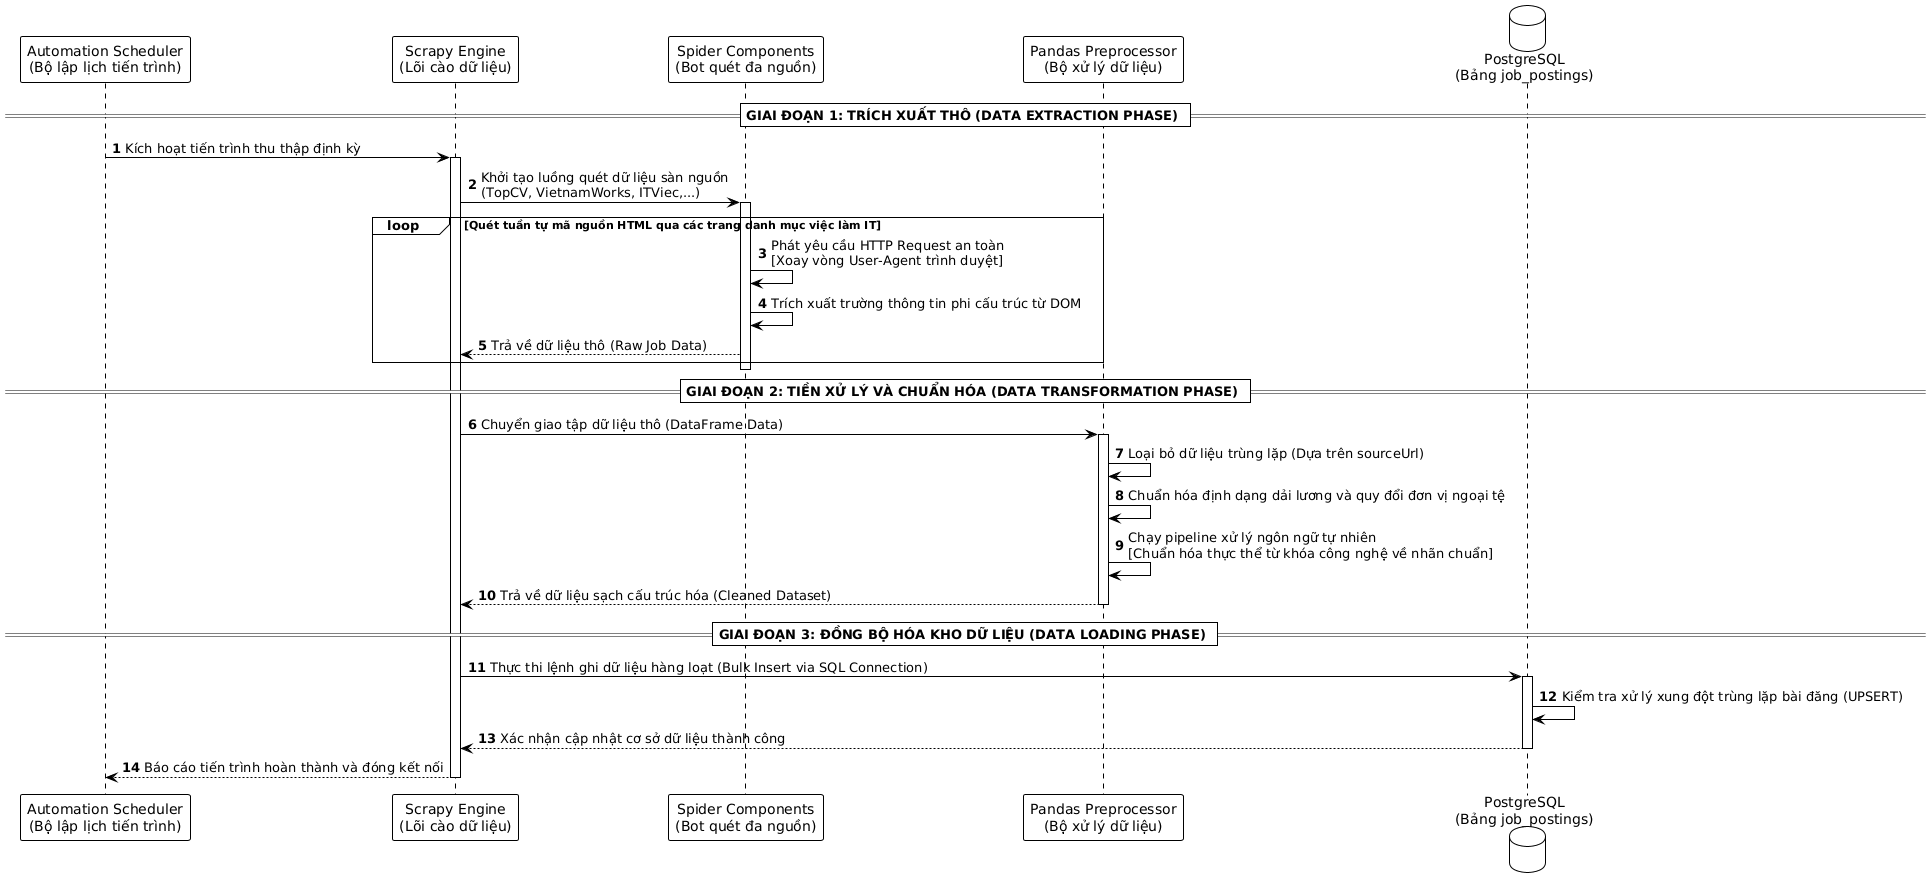

The diagram above was rendered by PlantUML. Its source (embedded in the PNG):
@startuml
!theme plain
autonumber
skinparam backgroundColor #FFFFFF

participant "Automation Scheduler\n(Bộ lập lịch tiến trình)" as Scheduler
participant "Scrapy Engine\n(Lõi cào dữ liệu)" as Engine
participant "Spider Components\n(Bot quét đa nguồn)" as Spider
participant "Pandas Preprocessor\n(Bộ xử lý dữ liệu)" as Pandas
database "PostgreSQL\n(Bảng job_postings)" as DB

== GIAI ĐOẠN 1: TRÍCH XUẤT THÔ (DATA EXTRACTION PHASE) ==
Scheduler -> Engine : Kích hoạt tiến trình thu thập định kỳ
activate Engine

Engine -> Spider : Khởi tạo luồng quét dữ liệu sàn nguồn\n(TopCV, VietnamWorks, ITViec,...)
activate Spider

loop Quét tuần tự mã nguồn HTML qua các trang danh mục việc làm IT
    Spider -> Spider : Phát yêu cầu HTTP Request an toàn\n[Xoay vòng User-Agent trình duyệt]
    Spider -> Spider : Trích xuất trường thông tin phi cấu trúc từ DOM
    Spider --> Engine : Trả về dữ liệu thô (Raw Job Data)
end
deactivate Spider

== GIAI ĐOẠN 2: TIỀN XỬ LÝ VÀ CHUẨN HÓA (DATA TRANSFORMATION PHASE) ==
Engine -> Pandas : Chuyển giao tập dữ liệu thô (DataFrame Data)
activate Pandas
Pandas -> Pandas : Loại bỏ dữ liệu trùng lặp (Dựa trên sourceUrl)
Pandas -> Pandas : Chuẩn hóa định dạng dải lương và quy đổi đơn vị ngoại tệ
Pandas -> Pandas : Chạy pipeline xử lý ngôn ngữ tự nhiên\n[Chuẩn hóa thực thể từ khóa công nghệ về nhãn chuẩn]
Pandas --> Engine : Trả về dữ liệu sạch cấu trúc hóa (Cleaned Dataset)
deactivate Pandas

== GIAI ĐOẠN 3: ĐỒNG BỘ HÓA KHO DỮ LIỆU (DATA LOADING PHASE) ==
Engine -> DB : Thực thi lệnh ghi dữ liệu hàng loạt (Bulk Insert via SQL Connection)
activate DB
DB -> DB : Kiểm tra xử lý xung đột trùng lặp bài đăng (UPSERT)
DB --> Engine : Xác nhận cập nhật cơ sở dữ liệu thành công
deactivate DB

Engine --> Scheduler : Báo cáo tiến trình hoàn thành và đóng kết nối
deactivate Engine
@enduml